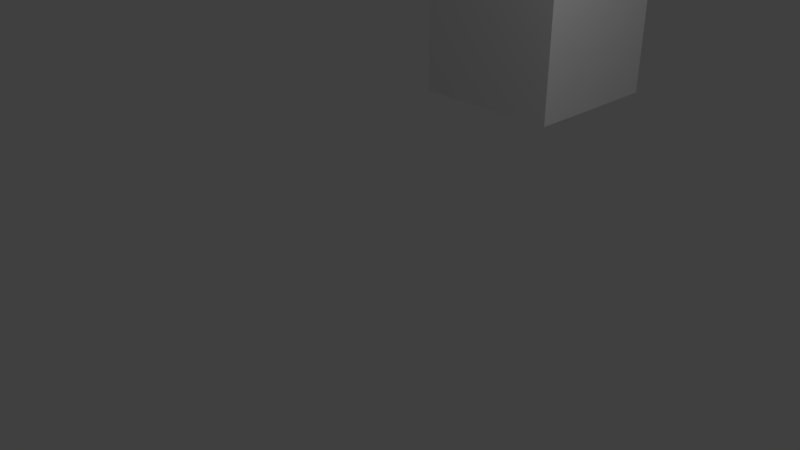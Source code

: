 # Source: world2.blend  (saved by Blender 2.78.0; exported with 4.5.12 LTS)
import bpy
from mathutils import Matrix  # noqa: F401  (used for matrix-valued properties, if any)

bpy.ops.wm.read_factory_settings(use_empty=True)
scene = bpy.context.scene
scene.name = 'Scene'

# ---- collections
col_collection_1 = bpy.data.collections.new('Collection 1'); scene.collection.children.link(col_collection_1)

# ---- materials (node trees are filled in below, after node groups)
mat_material = bpy.data.materials.new('Material')
mat_material.alpha_threshold = 0.0
mat_material.use_transparent_shadow = False
mat_material.roughness = 0.5
mat_material.line_color = (0.0, 0.0, 0.0, 1.0)

# ---- material node trees

# ---- world
world_world = bpy.data.worlds.new('World'); scene.world = world_world
world_world.color = (0.05088, 0.05088, 0.05088)
world_world.use_sun_shadow = False
world_world.sun_shadow_jitter_overblur = 0.0
world_world.cycles.sampling_method = 'MANUAL'

# ---- cameras
cam_camera = bpy.data.cameras.new('Camera')
cam_camera.clip_end = 100.0
cam_camera.lens = 35.0
cam_camera.sensor_width = 32.0
cam_camera.sensor_height = 18.0
cam_camera.ortho_scale = 7.314
cam_camera.dof.focus_distance = 0.0
cam_camera.dof.aperture_fstop = 128.0

# ---- lights
light_lamp = bpy.data.lights.new('Lamp', 'POINT')
light_lamp.transmission_factor = 0.0
light_lamp.cutoff_distance = 30.0
light_lamp.energy = 100.0
light_lamp.shadow_buffer_clip_start = 1.001
light_lamp.shadow_soft_size = 0.1
light_lamp.shadow_maximum_resolution = 0.006
light_lamp.use_absolute_resolution = True

# ---- meshes
me_cube = bpy.data.meshes.new('Cube')
me_cube.from_pydata([(1.0, 1.0, -1.0), (1.0, -1.0, -1.0), (-1.0, -1.0, -1.0), (-1.0, 1.0, -1.0), (1.0, 1.0, 1.0), (1.0, -1.0, 1.0), (-1.0, -1.0, 1.0), (-1.0, 1.0, 1.0)], [], [(0, 1, 2, 3), (4, 7, 6, 5), (0, 4, 5, 1), (1, 5, 6, 2), (2, 6, 7, 3), (4, 0, 3, 7)])
_uv = me_cube.uv_layers.new(name='UVMap')
_uv.uv.foreach_set('vector', [0.0, 0.0, 1.0, 0.0, 1.0, 1.0, 0.0, 1.0, 0.0, 0.0, 1.0, 0.0, 1.0, 1.0, 0.0, 1.0, 0.0, 0.0, 1.0, 0.0, 1.0, 1.0, 0.0, 1.0, 0.0, 0.0, 1.0, 0.0, 1.0, 1.0, 0.0, 1.0, 0.0, 0.0, 1.0, 0.0, 1.0, 1.0, 0.0, 1.0, 0.0, 0.0, 1.0, 0.0, 1.0, 1.0, 0.0, 1.0])
me_cube.materials.append(mat_material)
me_cube.use_remesh_preserve_volume = False
me_cube.use_remesh_preserve_attributes = False
me_cube.use_mirror_vertex_groups = False
me_cube.update()

# ---- objects
ob_cube = bpy.data.objects.new('Cube', me_cube)
ob_lamp = bpy.data.objects.new('Lamp', light_lamp)
ob_camera = bpy.data.objects.new('Camera', cam_camera)

# ---- transforms, parenting, visibility, modifiers, constraints
ob_cube.location = (0.3233, 2.722, 2.642)
ob_cube.lock_rotations_4d = False
ob_cube.empty_display_type = 'ARROWS'
ob_cube.lineart.crease_threshold = 0.0
ob_lamp.location = (4.076, 1.005, 5.904)
ob_lamp.rotation_euler = (0.6503, 0.05522, 1.866)
ob_lamp.lock_rotations_4d = False
ob_lamp.empty_display_type = 'ARROWS'
ob_lamp.color = (0.0, 0.0, 0.0, 0.0)
ob_lamp.lineart.crease_threshold = 0.0
ob_camera.location = (7.481, -6.508, 5.344)
ob_camera.rotation_euler = (1.109, 0.0, 0.8149)
ob_camera.lock_rotations_4d = False
ob_camera.empty_display_type = 'ARROWS'
ob_camera.color = (0.0, 0.0, 0.0, 0.0)
ob_camera.display_type = 'WIRE'
ob_camera.lineart.crease_threshold = 0.0

# ---- collection membership
col_collection_1.objects.link(ob_cube)
col_collection_1.objects.link(ob_lamp)
col_collection_1.objects.link(ob_camera)

# ---- scene / render settings (as saved in the file)
scene.camera = ob_camera
scene.frame_start = 1; scene.frame_end = 250; scene.frame_set(1)
scene.render.engine = 'BLENDER_EEVEE_NEXT'
scene.render.resolution_percentage = 50
scene.render.dither_intensity = 0.0
scene.cycles.use_denoising = False
scene.cycles.samples = 128
scene.cycles.sampling_pattern = 'TABULATED_SOBOL'
scene.cycles.light_sampling_threshold = 0.0
scene.cycles.use_adaptive_sampling = False
scene.cycles.use_light_tree = False
scene.cycles.blur_glossy = 0.0
scene.cycles.sample_clamp_indirect = 0.0
scene.view_settings.view_transform = 'Standard'
bpy.context.view_layer.update()

